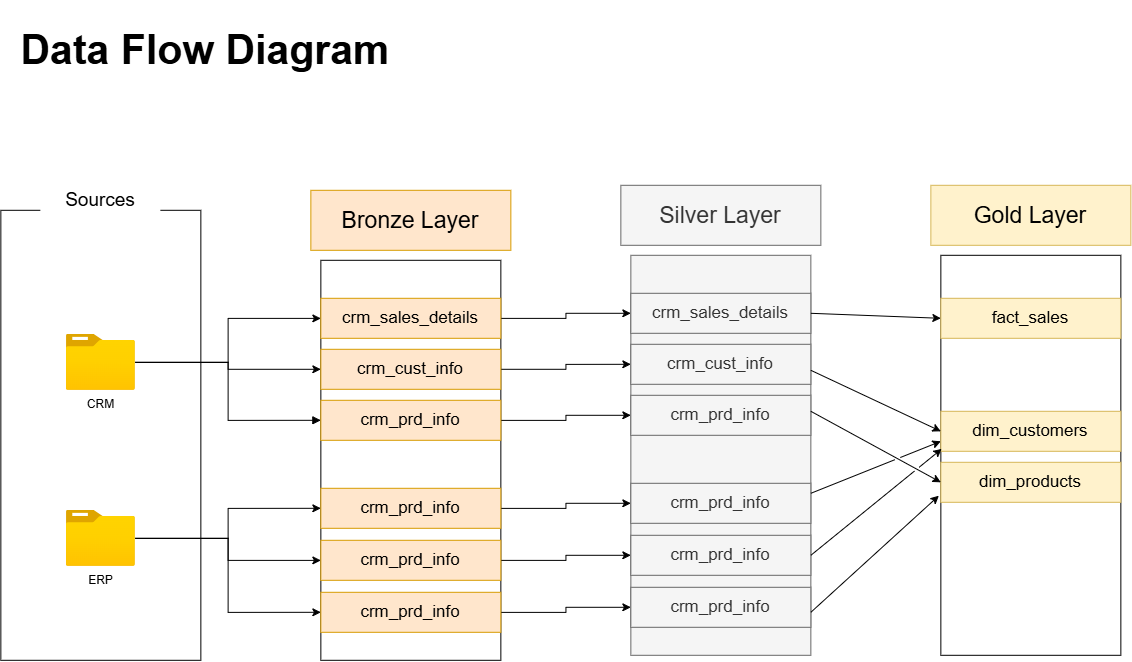

The diagram above was exported from draw.io. Its source (the exported page's mxGraphModel, read from the mxfile embedded in the PNG):
<mxGraphModel dx="1338" dy="1111" grid="1" gridSize="10" guides="1" tooltips="1" connect="1" arrows="1" fold="1" page="1" pageScale="1" pageWidth="850" pageHeight="1100" math="0" shadow="0">
  <root>
    <mxCell id="0" />
    <mxCell id="1" parent="0" />
    <mxCell id="PKmS2pnShWO2GeEBN8vz-1" parent="1" style="rounded=0;whiteSpace=wrap;html=1;fillColor=none;" value="" vertex="1">
      <mxGeometry height="450" width="200" x="160" y="300" as="geometry" />
    </mxCell>
    <mxCell id="PKmS2pnShWO2GeEBN8vz-2" parent="1" style="rounded=0;whiteSpace=wrap;html=1;strokeColor=none;" value="&lt;font style=&quot;font-size: 19px;&quot;&gt;Sources&lt;/font&gt;" vertex="1">
      <mxGeometry height="60" width="120" x="200" y="260" as="geometry" />
    </mxCell>
    <mxCell id="PKmS2pnShWO2GeEBN8vz-15" edge="1" parent="1" source="PKmS2pnShWO2GeEBN8vz-3" style="edgeStyle=orthogonalEdgeStyle;rounded=0;orthogonalLoop=1;jettySize=auto;html=1;" target="PKmS2pnShWO2GeEBN8vz-7">
      <mxGeometry relative="1" as="geometry" />
    </mxCell>
    <mxCell id="PKmS2pnShWO2GeEBN8vz-19" edge="1" parent="1" source="PKmS2pnShWO2GeEBN8vz-3" style="edgeStyle=orthogonalEdgeStyle;rounded=0;orthogonalLoop=1;jettySize=auto;html=1;entryX=0;entryY=0.5;entryDx=0;entryDy=0;endArrow=block;endFill=1;" target="PKmS2pnShWO2GeEBN8vz-10">
      <mxGeometry relative="1" as="geometry" />
    </mxCell>
    <mxCell id="PKmS2pnShWO2GeEBN8vz-24" edge="1" parent="1" source="PKmS2pnShWO2GeEBN8vz-3" style="edgeStyle=orthogonalEdgeStyle;rounded=0;orthogonalLoop=1;jettySize=auto;html=1;entryX=0;entryY=0.5;entryDx=0;entryDy=0;" target="PKmS2pnShWO2GeEBN8vz-8">
      <mxGeometry relative="1" as="geometry" />
    </mxCell>
    <mxCell id="PKmS2pnShWO2GeEBN8vz-3" parent="1" style="image;aspect=fixed;html=1;points=[];align=center;fontSize=12;image=img/lib/azure2/general/Folder_Blank.svg;" value="CRM" vertex="1">
      <mxGeometry height="56.00000000000001" width="69" x="225.5" y="424" as="geometry" />
    </mxCell>
    <mxCell id="PKmS2pnShWO2GeEBN8vz-23" edge="1" parent="1" source="PKmS2pnShWO2GeEBN8vz-4" style="edgeStyle=orthogonalEdgeStyle;rounded=0;orthogonalLoop=1;jettySize=auto;html=1;" target="PKmS2pnShWO2GeEBN8vz-11">
      <mxGeometry relative="1" as="geometry" />
    </mxCell>
    <mxCell id="PKmS2pnShWO2GeEBN8vz-25" edge="1" parent="1" source="PKmS2pnShWO2GeEBN8vz-4" style="edgeStyle=orthogonalEdgeStyle;rounded=0;orthogonalLoop=1;jettySize=auto;html=1;entryX=0;entryY=0.5;entryDx=0;entryDy=0;" target="PKmS2pnShWO2GeEBN8vz-9">
      <mxGeometry relative="1" as="geometry" />
    </mxCell>
    <mxCell id="PKmS2pnShWO2GeEBN8vz-26" edge="1" parent="1" source="PKmS2pnShWO2GeEBN8vz-4" style="edgeStyle=orthogonalEdgeStyle;rounded=0;orthogonalLoop=1;jettySize=auto;html=1;entryX=0;entryY=0.5;entryDx=0;entryDy=0;" target="PKmS2pnShWO2GeEBN8vz-12">
      <mxGeometry relative="1" as="geometry" />
    </mxCell>
    <mxCell id="PKmS2pnShWO2GeEBN8vz-4" parent="1" style="image;aspect=fixed;html=1;points=[];align=center;fontSize=12;image=img/lib/azure2/general/Folder_Blank.svg;" value="ERP" vertex="1">
      <mxGeometry height="56.00000000000001" width="69" x="225.5" y="600" as="geometry" />
    </mxCell>
    <mxCell id="PKmS2pnShWO2GeEBN8vz-5" parent="1" style="rounded=0;whiteSpace=wrap;html=1;" value="" vertex="1">
      <mxGeometry height="400" width="180" x="480" y="350" as="geometry" />
    </mxCell>
    <mxCell id="PKmS2pnShWO2GeEBN8vz-6" parent="1" style="rounded=0;whiteSpace=wrap;html=1;fillColor=#ffe6cc;strokeColor=#d79b00;" value="&lt;font style=&quot;font-size: 23px;&quot;&gt;Bronze Layer&lt;/font&gt;" vertex="1">
      <mxGeometry height="60" width="200" x="470" y="280" as="geometry" />
    </mxCell>
    <mxCell id="XfmgcUYYSsKykM_ENIAO-9" edge="1" parent="1" source="PKmS2pnShWO2GeEBN8vz-7" style="edgeStyle=orthogonalEdgeStyle;rounded=0;orthogonalLoop=1;jettySize=auto;html=1;entryX=0;entryY=0.5;entryDx=0;entryDy=0;" target="XfmgcUYYSsKykM_ENIAO-3">
      <mxGeometry relative="1" as="geometry" />
    </mxCell>
    <mxCell id="PKmS2pnShWO2GeEBN8vz-7" parent="1" style="rounded=0;whiteSpace=wrap;html=1;fillColor=#ffe6cc;strokeColor=#d79b00;" value="&lt;font style=&quot;font-size: 17px;&quot;&gt;crm_sales_details&lt;/font&gt;" vertex="1">
      <mxGeometry height="40" width="180" x="480" y="388" as="geometry" />
    </mxCell>
    <mxCell id="XfmgcUYYSsKykM_ENIAO-10" edge="1" parent="1" source="PKmS2pnShWO2GeEBN8vz-8" style="edgeStyle=orthogonalEdgeStyle;rounded=0;orthogonalLoop=1;jettySize=auto;html=1;entryX=0;entryY=0.5;entryDx=0;entryDy=0;" target="XfmgcUYYSsKykM_ENIAO-4">
      <mxGeometry relative="1" as="geometry" />
    </mxCell>
    <mxCell id="PKmS2pnShWO2GeEBN8vz-8" parent="1" style="rounded=0;whiteSpace=wrap;html=1;fillColor=#ffe6cc;strokeColor=#d79b00;" value="&lt;font style=&quot;font-size: 17px;&quot;&gt;crm_cust_info&lt;/font&gt;" vertex="1">
      <mxGeometry height="40" width="180" x="480" y="439" as="geometry" />
    </mxCell>
    <mxCell id="XfmgcUYYSsKykM_ENIAO-12" edge="1" parent="1" source="PKmS2pnShWO2GeEBN8vz-9" style="edgeStyle=orthogonalEdgeStyle;rounded=0;orthogonalLoop=1;jettySize=auto;html=1;entryX=0;entryY=0.5;entryDx=0;entryDy=0;" target="XfmgcUYYSsKykM_ENIAO-5">
      <mxGeometry relative="1" as="geometry" />
    </mxCell>
    <mxCell id="PKmS2pnShWO2GeEBN8vz-9" parent="1" style="rounded=0;whiteSpace=wrap;html=1;fillColor=#ffe6cc;strokeColor=#d79b00;" value="&lt;font style=&quot;font-size: 17px;&quot;&gt;crm_prd_info&lt;/font&gt;" vertex="1">
      <mxGeometry height="40" width="180" x="480" y="578" as="geometry" />
    </mxCell>
    <mxCell id="XfmgcUYYSsKykM_ENIAO-11" edge="1" parent="1" source="PKmS2pnShWO2GeEBN8vz-10" style="edgeStyle=orthogonalEdgeStyle;rounded=0;orthogonalLoop=1;jettySize=auto;html=1;entryX=0;entryY=0.5;entryDx=0;entryDy=0;" target="XfmgcUYYSsKykM_ENIAO-6">
      <mxGeometry relative="1" as="geometry" />
    </mxCell>
    <mxCell id="PKmS2pnShWO2GeEBN8vz-10" parent="1" style="rounded=0;whiteSpace=wrap;html=1;fillColor=#ffe6cc;strokeColor=#d79b00;" value="&lt;font style=&quot;font-size: 17px;&quot;&gt;crm_prd_info&lt;/font&gt;" vertex="1">
      <mxGeometry height="40" width="180" x="480" y="490" as="geometry" />
    </mxCell>
    <mxCell id="XfmgcUYYSsKykM_ENIAO-13" edge="1" parent="1" source="PKmS2pnShWO2GeEBN8vz-11" style="edgeStyle=orthogonalEdgeStyle;rounded=0;orthogonalLoop=1;jettySize=auto;html=1;" target="XfmgcUYYSsKykM_ENIAO-7">
      <mxGeometry relative="1" as="geometry" />
    </mxCell>
    <mxCell id="PKmS2pnShWO2GeEBN8vz-11" parent="1" style="rounded=0;whiteSpace=wrap;html=1;fillColor=#ffe6cc;strokeColor=#d79b00;" value="&lt;font style=&quot;font-size: 17px;&quot;&gt;crm_prd_info&lt;/font&gt;" vertex="1">
      <mxGeometry height="40" width="180" x="480" y="630" as="geometry" />
    </mxCell>
    <mxCell id="XfmgcUYYSsKykM_ENIAO-14" edge="1" parent="1" source="PKmS2pnShWO2GeEBN8vz-12" style="edgeStyle=orthogonalEdgeStyle;rounded=0;orthogonalLoop=1;jettySize=auto;html=1;entryX=0;entryY=0.5;entryDx=0;entryDy=0;" target="XfmgcUYYSsKykM_ENIAO-8">
      <mxGeometry relative="1" as="geometry" />
    </mxCell>
    <mxCell id="PKmS2pnShWO2GeEBN8vz-12" parent="1" style="rounded=0;whiteSpace=wrap;html=1;fillColor=#ffe6cc;strokeColor=#d79b00;" value="&lt;font style=&quot;font-size: 17px;&quot;&gt;crm_prd_info&lt;/font&gt;" vertex="1">
      <mxGeometry height="40" width="180" x="480" y="682" as="geometry" />
    </mxCell>
    <mxCell id="XfmgcUYYSsKykM_ENIAO-1" parent="1" style="rounded=0;whiteSpace=wrap;html=1;fillColor=#f5f5f5;fontColor=#333333;strokeColor=#666666;" value="" vertex="1">
      <mxGeometry height="400" width="180" x="790" y="345" as="geometry" />
    </mxCell>
    <mxCell id="XfmgcUYYSsKykM_ENIAO-2" parent="1" style="rounded=0;whiteSpace=wrap;html=1;fillColor=#f5f5f5;strokeColor=#666666;fontColor=#333333;" value="&lt;font style=&quot;font-size: 23px;&quot;&gt;Silver Layer&lt;/font&gt;" vertex="1">
      <mxGeometry height="60" width="200" x="780" y="275" as="geometry" />
    </mxCell>
    <mxCell id="XfmgcUYYSsKykM_ENIAO-3" parent="1" style="rounded=0;whiteSpace=wrap;html=1;fillColor=#f5f5f5;strokeColor=#666666;fontColor=#333333;" value="&lt;font style=&quot;font-size: 17px;&quot;&gt;crm_sales_details&lt;/font&gt;" vertex="1">
      <mxGeometry height="40" width="180" x="790" y="383" as="geometry" />
    </mxCell>
    <mxCell id="XfmgcUYYSsKykM_ENIAO-4" parent="1" style="rounded=0;whiteSpace=wrap;html=1;fillColor=#f5f5f5;strokeColor=#666666;fontColor=#333333;" value="&lt;font style=&quot;font-size: 17px;&quot;&gt;crm_cust_info&lt;/font&gt;" vertex="1">
      <mxGeometry height="40" width="180" x="790" y="434" as="geometry" />
    </mxCell>
    <mxCell id="XfmgcUYYSsKykM_ENIAO-5" parent="1" style="rounded=0;whiteSpace=wrap;html=1;fillColor=#f5f5f5;strokeColor=#666666;fontColor=#333333;" value="&lt;font style=&quot;font-size: 17px;&quot;&gt;crm_prd_info&lt;/font&gt;" vertex="1">
      <mxGeometry height="40" width="180" x="790" y="573" as="geometry" />
    </mxCell>
    <mxCell id="XfmgcUYYSsKykM_ENIAO-6" parent="1" style="rounded=0;whiteSpace=wrap;html=1;fillColor=#f5f5f5;strokeColor=#666666;fontColor=#333333;" value="&lt;font style=&quot;font-size: 17px;&quot;&gt;crm_prd_info&lt;/font&gt;" vertex="1">
      <mxGeometry height="40" width="180" x="790" y="485" as="geometry" />
    </mxCell>
    <mxCell id="XfmgcUYYSsKykM_ENIAO-7" parent="1" style="rounded=0;whiteSpace=wrap;html=1;fillColor=#f5f5f5;strokeColor=#666666;fontColor=#333333;" value="&lt;font style=&quot;font-size: 17px;&quot;&gt;crm_prd_info&lt;/font&gt;" vertex="1">
      <mxGeometry height="40" width="180" x="790" y="625" as="geometry" />
    </mxCell>
    <mxCell id="XfmgcUYYSsKykM_ENIAO-8" parent="1" style="rounded=0;whiteSpace=wrap;html=1;fillColor=#f5f5f5;strokeColor=#666666;fontColor=#333333;" value="&lt;font style=&quot;font-size: 17px;&quot;&gt;crm_prd_info&lt;/font&gt;" vertex="1">
      <mxGeometry height="40" width="180" x="790" y="677" as="geometry" />
    </mxCell>
    <mxCell id="XfmgcUYYSsKykM_ENIAO-15" parent="1" style="text;html=1;whiteSpace=wrap;strokeColor=none;fillColor=none;align=center;verticalAlign=middle;rounded=0;" value="&lt;font style=&quot;font-size: 41px;&quot;&gt;&lt;b&gt;Data Flow Diagram&lt;/b&gt;&lt;/font&gt;" vertex="1">
      <mxGeometry height="100" width="390" x="170" y="90" as="geometry" />
    </mxCell>
    <mxCell id="DaqBhdmGdgHE4cqcaCum-9" parent="1" style="rounded=0;whiteSpace=wrap;html=1;" value="" vertex="1">
      <mxGeometry height="400" width="180" x="1100" y="345" as="geometry" />
    </mxCell>
    <mxCell id="DaqBhdmGdgHE4cqcaCum-10" parent="1" style="rounded=0;whiteSpace=wrap;html=1;fillColor=#fff2cc;strokeColor=#d6b656;" value="&lt;font style=&quot;font-size: 23px;&quot;&gt;Gold Layer&lt;/font&gt;" vertex="1">
      <mxGeometry height="60" width="200" x="1090" y="275" as="geometry" />
    </mxCell>
    <mxCell id="DaqBhdmGdgHE4cqcaCum-11" parent="1" style="rounded=0;whiteSpace=wrap;html=1;fillColor=#fff2cc;strokeColor=#d6b656;" value="&lt;font style=&quot;font-size: 17px;&quot;&gt;fact_sales&lt;/font&gt;" vertex="1">
      <mxGeometry height="40" width="180" x="1100" y="388" as="geometry" />
    </mxCell>
    <mxCell id="DaqBhdmGdgHE4cqcaCum-12" parent="1" style="rounded=0;whiteSpace=wrap;html=1;fillColor=#fff2cc;strokeColor=#d6b656;" value="&lt;font style=&quot;font-size: 17px;&quot;&gt;dim_customers&lt;/font&gt;" vertex="1">
      <mxGeometry height="40" width="180" x="1100" y="501" as="geometry" />
    </mxCell>
    <mxCell id="DaqBhdmGdgHE4cqcaCum-14" parent="1" style="rounded=0;whiteSpace=wrap;html=1;fillColor=#fff2cc;strokeColor=#d6b656;" value="&lt;font style=&quot;font-size: 17px;&quot;&gt;dim_products&lt;/font&gt;" vertex="1">
      <mxGeometry height="40" width="180" x="1100" y="552" as="geometry" />
    </mxCell>
    <mxCell id="DaqBhdmGdgHE4cqcaCum-17" edge="1" parent="1" source="XfmgcUYYSsKykM_ENIAO-3" style="endArrow=classic;html=1;rounded=0;exitX=1;exitY=0.5;exitDx=0;exitDy=0;entryX=0;entryY=0.5;entryDx=0;entryDy=0;" target="DaqBhdmGdgHE4cqcaCum-11" value="">
      <mxGeometry height="50" relative="1" width="50" as="geometry">
        <mxPoint x="1000" y="434" as="sourcePoint" />
        <mxPoint x="1050" y="384" as="targetPoint" />
      </mxGeometry>
    </mxCell>
    <mxCell id="DaqBhdmGdgHE4cqcaCum-18" edge="1" parent="1" style="endArrow=classic;html=1;rounded=0;exitX=1;exitY=0.5;exitDx=0;exitDy=0;entryX=0;entryY=0.5;entryDx=0;entryDy=0;jumpStyle=gap;" target="DaqBhdmGdgHE4cqcaCum-12" value="">
      <mxGeometry height="50" relative="1" width="50" as="geometry">
        <mxPoint x="970" y="460" as="sourcePoint" />
        <mxPoint x="1100" y="465" as="targetPoint" />
      </mxGeometry>
    </mxCell>
    <mxCell id="DaqBhdmGdgHE4cqcaCum-19" edge="1" parent="1" style="endArrow=classic;html=1;rounded=0;exitX=1;exitY=0.5;exitDx=0;exitDy=0;entryX=0;entryY=0.5;entryDx=0;entryDy=0;jumpStyle=gap;" target="DaqBhdmGdgHE4cqcaCum-14" value="">
      <mxGeometry height="50" relative="1" width="50" as="geometry">
        <mxPoint x="970" y="501" as="sourcePoint" />
        <mxPoint x="1100" y="562" as="targetPoint" />
      </mxGeometry>
    </mxCell>
    <mxCell id="DaqBhdmGdgHE4cqcaCum-20" edge="1" parent="1" source="XfmgcUYYSsKykM_ENIAO-5" style="endArrow=classic;html=1;rounded=0;exitX=1;exitY=0.25;exitDx=0;exitDy=0;entryX=0;entryY=0.75;entryDx=0;entryDy=0;jumpStyle=gap;" target="DaqBhdmGdgHE4cqcaCum-12" value="">
      <mxGeometry height="50" relative="1" width="50" as="geometry">
        <mxPoint x="970" y="594" as="sourcePoint" />
        <mxPoint x="1100" y="665" as="targetPoint" />
      </mxGeometry>
    </mxCell>
    <mxCell id="DaqBhdmGdgHE4cqcaCum-21" edge="1" parent="1" source="XfmgcUYYSsKykM_ENIAO-7" style="endArrow=classic;html=1;rounded=0;exitX=1;exitY=0.5;exitDx=0;exitDy=0;entryX=0.005;entryY=0.484;entryDx=0;entryDy=0;entryPerimeter=0;jumpStyle=gap;" target="DaqBhdmGdgHE4cqcaCum-9" value="">
      <mxGeometry height="50" relative="1" width="50" as="geometry">
        <mxPoint x="980" y="593" as="sourcePoint" />
        <mxPoint x="1110" y="541" as="targetPoint" />
      </mxGeometry>
    </mxCell>
    <mxCell id="DaqBhdmGdgHE4cqcaCum-22" edge="1" parent="1" style="endArrow=classic;html=1;rounded=0;exitX=1;exitY=0.25;exitDx=0;exitDy=0;entryX=-0.011;entryY=0.601;entryDx=0;entryDy=0;entryPerimeter=0;jumpStyle=gap;" target="DaqBhdmGdgHE4cqcaCum-9" value="">
      <mxGeometry height="50" relative="1" width="50" as="geometry">
        <mxPoint x="970" y="702" as="sourcePoint" />
        <mxPoint x="1100" y="650" as="targetPoint" />
      </mxGeometry>
    </mxCell>
  </root>
</mxGraphModel>